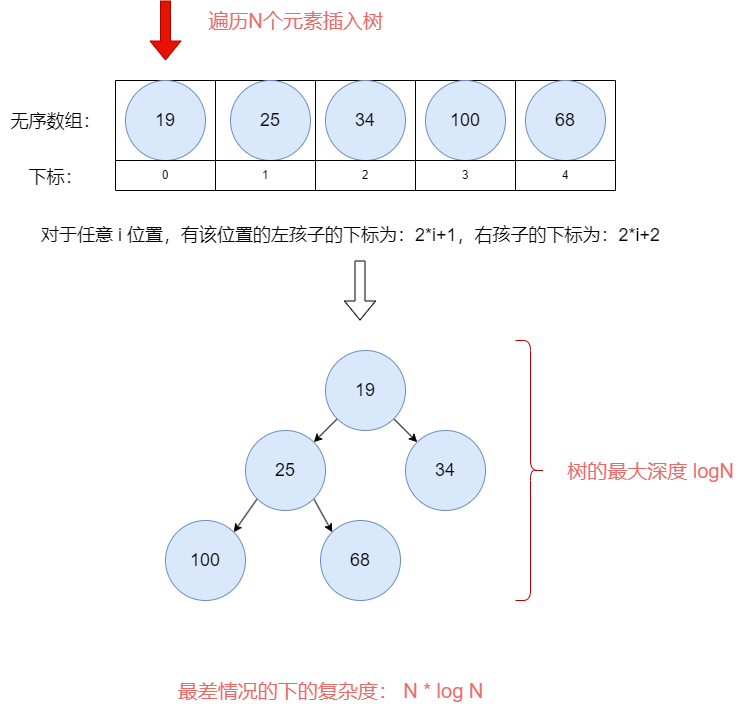

The diagram above was exported from draw.io. Its source (the exported page's mxGraphModel, read from the mxfile embedded in the PNG):
<mxGraphModel dx="2074" dy="1098" grid="1" gridSize="10" guides="1" tooltips="1" connect="1" arrows="1" fold="1" page="1" pageScale="1" pageWidth="827" pageHeight="1169" math="0" shadow="0">
  <root>
    <mxCell id="0" />
    <mxCell id="1" parent="0" />
    <mxCell id="a-vqDckrc0nI3sMu7GBV-1" style="rounded=0;orthogonalLoop=1;jettySize=auto;html=1;exitX=0;exitY=1;exitDx=0;exitDy=0;entryX=1;entryY=0;entryDx=0;entryDy=0;" edge="1" parent="1" source="a-vqDckrc0nI3sMu7GBV-3" target="a-vqDckrc0nI3sMu7GBV-6">
      <mxGeometry relative="1" as="geometry" />
    </mxCell>
    <mxCell id="a-vqDckrc0nI3sMu7GBV-2" style="rounded=0;orthogonalLoop=1;jettySize=auto;html=1;exitX=1;exitY=1;exitDx=0;exitDy=0;entryX=0;entryY=0;entryDx=0;entryDy=0;" edge="1" parent="1" source="a-vqDckrc0nI3sMu7GBV-3" target="a-vqDckrc0nI3sMu7GBV-9">
      <mxGeometry relative="1" as="geometry" />
    </mxCell>
    <mxCell id="a-vqDckrc0nI3sMu7GBV-3" value="&lt;font style=&quot;font-size: 18px;&quot;&gt;19&lt;/font&gt;" style="ellipse;whiteSpace=wrap;html=1;aspect=fixed;fillColor=#dae8fc;strokeColor=#6c8ebf;" vertex="1" parent="1">
      <mxGeometry x="390" y="460" width="80" height="80" as="geometry" />
    </mxCell>
    <mxCell id="a-vqDckrc0nI3sMu7GBV-4" style="rounded=0;orthogonalLoop=1;jettySize=auto;html=1;exitX=0;exitY=1;exitDx=0;exitDy=0;entryX=1;entryY=0;entryDx=0;entryDy=0;" edge="1" parent="1" source="a-vqDckrc0nI3sMu7GBV-6" target="a-vqDckrc0nI3sMu7GBV-7">
      <mxGeometry relative="1" as="geometry" />
    </mxCell>
    <mxCell id="a-vqDckrc0nI3sMu7GBV-5" style="rounded=0;orthogonalLoop=1;jettySize=auto;html=1;exitX=1;exitY=1;exitDx=0;exitDy=0;entryX=0;entryY=0;entryDx=0;entryDy=0;" edge="1" parent="1" source="a-vqDckrc0nI3sMu7GBV-6" target="a-vqDckrc0nI3sMu7GBV-8">
      <mxGeometry relative="1" as="geometry" />
    </mxCell>
    <mxCell id="a-vqDckrc0nI3sMu7GBV-6" value="&lt;font style=&quot;font-size: 18px;&quot;&gt;25&lt;/font&gt;" style="ellipse;whiteSpace=wrap;html=1;aspect=fixed;fillColor=#dae8fc;strokeColor=#6c8ebf;" vertex="1" parent="1">
      <mxGeometry x="310" y="540" width="80" height="80" as="geometry" />
    </mxCell>
    <mxCell id="a-vqDckrc0nI3sMu7GBV-7" value="&lt;font style=&quot;font-size: 18px;&quot;&gt;100&lt;/font&gt;" style="ellipse;whiteSpace=wrap;html=1;aspect=fixed;fillColor=#dae8fc;strokeColor=#6c8ebf;" vertex="1" parent="1">
      <mxGeometry x="230" y="630" width="80" height="80" as="geometry" />
    </mxCell>
    <mxCell id="a-vqDckrc0nI3sMu7GBV-8" value="&lt;font style=&quot;font-size: 18px;&quot;&gt;68&lt;/font&gt;" style="ellipse;whiteSpace=wrap;html=1;aspect=fixed;fillColor=#dae8fc;strokeColor=#6c8ebf;" vertex="1" parent="1">
      <mxGeometry x="385" y="630" width="80" height="80" as="geometry" />
    </mxCell>
    <mxCell id="a-vqDckrc0nI3sMu7GBV-9" value="&lt;font style=&quot;font-size: 18px;&quot;&gt;34&lt;/font&gt;" style="ellipse;whiteSpace=wrap;html=1;aspect=fixed;fillColor=#dae8fc;strokeColor=#6c8ebf;" vertex="1" parent="1">
      <mxGeometry x="470" y="540" width="80" height="80" as="geometry" />
    </mxCell>
    <mxCell id="a-vqDckrc0nI3sMu7GBV-10" value="" style="shape=table;startSize=0;container=1;collapsible=0;childLayout=tableLayout;" vertex="1" parent="1">
      <mxGeometry x="180" y="190" width="500" height="80" as="geometry" />
    </mxCell>
    <mxCell id="a-vqDckrc0nI3sMu7GBV-11" value="" style="shape=tableRow;horizontal=0;startSize=0;swimlaneHead=0;swimlaneBody=0;strokeColor=inherit;top=0;left=0;bottom=0;right=0;collapsible=0;dropTarget=0;fillColor=none;points=[[0,0.5],[1,0.5]];portConstraint=eastwest;" vertex="1" parent="a-vqDckrc0nI3sMu7GBV-10">
      <mxGeometry width="500" height="80" as="geometry" />
    </mxCell>
    <mxCell id="a-vqDckrc0nI3sMu7GBV-12" value="" style="shape=partialRectangle;html=1;whiteSpace=wrap;connectable=0;strokeColor=inherit;overflow=hidden;fillColor=none;top=0;left=0;bottom=0;right=0;pointerEvents=1;" vertex="1" parent="a-vqDckrc0nI3sMu7GBV-11">
      <mxGeometry width="100" height="80" as="geometry">
        <mxRectangle width="100" height="80" as="alternateBounds" />
      </mxGeometry>
    </mxCell>
    <mxCell id="a-vqDckrc0nI3sMu7GBV-13" value="" style="shape=partialRectangle;html=1;whiteSpace=wrap;connectable=0;strokeColor=inherit;overflow=hidden;fillColor=none;top=0;left=0;bottom=0;right=0;pointerEvents=1;" vertex="1" parent="a-vqDckrc0nI3sMu7GBV-11">
      <mxGeometry x="100" width="100" height="80" as="geometry">
        <mxRectangle width="100" height="80" as="alternateBounds" />
      </mxGeometry>
    </mxCell>
    <mxCell id="a-vqDckrc0nI3sMu7GBV-14" value="" style="shape=partialRectangle;html=1;whiteSpace=wrap;connectable=0;strokeColor=inherit;overflow=hidden;fillColor=none;top=0;left=0;bottom=0;right=0;pointerEvents=1;" vertex="1" parent="a-vqDckrc0nI3sMu7GBV-11">
      <mxGeometry x="200" width="100" height="80" as="geometry">
        <mxRectangle width="100" height="80" as="alternateBounds" />
      </mxGeometry>
    </mxCell>
    <mxCell id="a-vqDckrc0nI3sMu7GBV-15" value="" style="shape=partialRectangle;html=1;whiteSpace=wrap;connectable=0;strokeColor=inherit;overflow=hidden;fillColor=none;top=0;left=0;bottom=0;right=0;pointerEvents=1;" vertex="1" parent="a-vqDckrc0nI3sMu7GBV-11">
      <mxGeometry x="300" width="100" height="80" as="geometry">
        <mxRectangle width="100" height="80" as="alternateBounds" />
      </mxGeometry>
    </mxCell>
    <mxCell id="a-vqDckrc0nI3sMu7GBV-16" value="" style="shape=partialRectangle;html=1;whiteSpace=wrap;connectable=0;strokeColor=inherit;overflow=hidden;fillColor=none;top=0;left=0;bottom=0;right=0;pointerEvents=1;" vertex="1" parent="a-vqDckrc0nI3sMu7GBV-11">
      <mxGeometry x="400" width="100" height="80" as="geometry">
        <mxRectangle width="100" height="80" as="alternateBounds" />
      </mxGeometry>
    </mxCell>
    <mxCell id="a-vqDckrc0nI3sMu7GBV-17" value="&lt;font style=&quot;font-size: 18px;&quot;&gt;19&lt;/font&gt;" style="ellipse;whiteSpace=wrap;html=1;aspect=fixed;fillColor=#dae8fc;strokeColor=#6c8ebf;" vertex="1" parent="1">
      <mxGeometry x="190" y="190" width="80" height="80" as="geometry" />
    </mxCell>
    <mxCell id="a-vqDckrc0nI3sMu7GBV-18" value="&lt;font style=&quot;font-size: 18px;&quot;&gt;25&lt;/font&gt;" style="ellipse;whiteSpace=wrap;html=1;aspect=fixed;fillColor=#dae8fc;strokeColor=#6c8ebf;" vertex="1" parent="1">
      <mxGeometry x="295" y="190" width="80" height="80" as="geometry" />
    </mxCell>
    <mxCell id="a-vqDckrc0nI3sMu7GBV-19" value="&lt;font style=&quot;font-size: 18px;&quot;&gt;34&lt;/font&gt;" style="ellipse;whiteSpace=wrap;html=1;aspect=fixed;fillColor=#dae8fc;strokeColor=#6c8ebf;" vertex="1" parent="1">
      <mxGeometry x="390" y="190" width="80" height="80" as="geometry" />
    </mxCell>
    <mxCell id="a-vqDckrc0nI3sMu7GBV-20" value="&lt;font style=&quot;font-size: 18px;&quot;&gt;100&lt;/font&gt;" style="ellipse;whiteSpace=wrap;html=1;aspect=fixed;fillColor=#dae8fc;strokeColor=#6c8ebf;" vertex="1" parent="1">
      <mxGeometry x="490" y="190" width="80" height="80" as="geometry" />
    </mxCell>
    <mxCell id="a-vqDckrc0nI3sMu7GBV-21" value="&lt;font style=&quot;font-size: 18px;&quot;&gt;68&lt;/font&gt;" style="ellipse;whiteSpace=wrap;html=1;aspect=fixed;fillColor=#dae8fc;strokeColor=#6c8ebf;" vertex="1" parent="1">
      <mxGeometry x="590" y="190" width="80" height="80" as="geometry" />
    </mxCell>
    <mxCell id="a-vqDckrc0nI3sMu7GBV-22" value="" style="shape=table;startSize=0;container=1;collapsible=0;childLayout=tableLayout;" vertex="1" parent="1">
      <mxGeometry x="180" y="270" width="500" height="30" as="geometry" />
    </mxCell>
    <mxCell id="a-vqDckrc0nI3sMu7GBV-23" value="" style="shape=tableRow;horizontal=0;startSize=0;swimlaneHead=0;swimlaneBody=0;strokeColor=inherit;top=0;left=0;bottom=0;right=0;collapsible=0;dropTarget=0;fillColor=none;points=[[0,0.5],[1,0.5]];portConstraint=eastwest;" vertex="1" parent="a-vqDckrc0nI3sMu7GBV-22">
      <mxGeometry width="500" height="30" as="geometry" />
    </mxCell>
    <mxCell id="a-vqDckrc0nI3sMu7GBV-24" value="0" style="shape=partialRectangle;html=1;whiteSpace=wrap;connectable=0;strokeColor=inherit;overflow=hidden;fillColor=none;top=0;left=0;bottom=0;right=0;pointerEvents=1;" vertex="1" parent="a-vqDckrc0nI3sMu7GBV-23">
      <mxGeometry width="100" height="30" as="geometry">
        <mxRectangle width="100" height="30" as="alternateBounds" />
      </mxGeometry>
    </mxCell>
    <mxCell id="a-vqDckrc0nI3sMu7GBV-25" value="1" style="shape=partialRectangle;html=1;whiteSpace=wrap;connectable=0;strokeColor=inherit;overflow=hidden;fillColor=none;top=0;left=0;bottom=0;right=0;pointerEvents=1;" vertex="1" parent="a-vqDckrc0nI3sMu7GBV-23">
      <mxGeometry x="100" width="100" height="30" as="geometry">
        <mxRectangle width="100" height="30" as="alternateBounds" />
      </mxGeometry>
    </mxCell>
    <mxCell id="a-vqDckrc0nI3sMu7GBV-26" value="2" style="shape=partialRectangle;html=1;whiteSpace=wrap;connectable=0;strokeColor=inherit;overflow=hidden;fillColor=none;top=0;left=0;bottom=0;right=0;pointerEvents=1;" vertex="1" parent="a-vqDckrc0nI3sMu7GBV-23">
      <mxGeometry x="200" width="100" height="30" as="geometry">
        <mxRectangle width="100" height="30" as="alternateBounds" />
      </mxGeometry>
    </mxCell>
    <mxCell id="a-vqDckrc0nI3sMu7GBV-27" value="3" style="shape=partialRectangle;html=1;whiteSpace=wrap;connectable=0;strokeColor=inherit;overflow=hidden;fillColor=none;top=0;left=0;bottom=0;right=0;pointerEvents=1;" vertex="1" parent="a-vqDckrc0nI3sMu7GBV-23">
      <mxGeometry x="300" width="100" height="30" as="geometry">
        <mxRectangle width="100" height="30" as="alternateBounds" />
      </mxGeometry>
    </mxCell>
    <mxCell id="a-vqDckrc0nI3sMu7GBV-28" value="4" style="shape=partialRectangle;html=1;whiteSpace=wrap;connectable=0;strokeColor=inherit;overflow=hidden;fillColor=none;top=0;left=0;bottom=0;right=0;pointerEvents=1;" vertex="1" parent="a-vqDckrc0nI3sMu7GBV-23">
      <mxGeometry x="400" width="100" height="30" as="geometry">
        <mxRectangle width="100" height="30" as="alternateBounds" />
      </mxGeometry>
    </mxCell>
    <mxCell id="a-vqDckrc0nI3sMu7GBV-29" value="&lt;font style=&quot;font-size: 18px;&quot;&gt;无序数组：&lt;/font&gt;" style="text;html=1;align=center;verticalAlign=middle;resizable=0;points=[];autosize=1;strokeColor=none;fillColor=none;" vertex="1" parent="1">
      <mxGeometry x="65" y="211" width="110" height="40" as="geometry" />
    </mxCell>
    <mxCell id="a-vqDckrc0nI3sMu7GBV-30" value="&lt;font style=&quot;font-size: 18px;&quot;&gt;下标：&lt;/font&gt;" style="text;html=1;align=center;verticalAlign=middle;resizable=0;points=[];autosize=1;strokeColor=none;fillColor=none;" vertex="1" parent="1">
      <mxGeometry x="80" y="267" width="80" height="40" as="geometry" />
    </mxCell>
    <mxCell id="a-vqDckrc0nI3sMu7GBV-31" value="&lt;font style=&quot;font-size: 18px;&quot;&gt;对于任意 i 位置，有该位置的左孩子的下标为：2*i+1，右孩子的下标为：2*i+2&lt;/font&gt;" style="text;html=1;align=center;verticalAlign=middle;resizable=0;points=[];autosize=1;strokeColor=none;fillColor=none;fontColor=#000000;" vertex="1" parent="1">
      <mxGeometry x="95" y="325" width="640" height="40" as="geometry" />
    </mxCell>
    <mxCell id="a-vqDckrc0nI3sMu7GBV-32" value="" style="shape=flexArrow;endArrow=classic;html=1;rounded=0;fillColor=#e51400;strokeColor=#B20000;" edge="1" parent="1">
      <mxGeometry width="50" height="50" relative="1" as="geometry">
        <mxPoint x="230" y="110" as="sourcePoint" />
        <mxPoint x="230" y="170" as="targetPoint" />
      </mxGeometry>
    </mxCell>
    <mxCell id="a-vqDckrc0nI3sMu7GBV-33" value="" style="shape=flexArrow;endArrow=classic;html=1;rounded=0;" edge="1" parent="1">
      <mxGeometry width="50" height="50" relative="1" as="geometry">
        <mxPoint x="424.5" y="370" as="sourcePoint" />
        <mxPoint x="424.5" y="430" as="targetPoint" />
      </mxGeometry>
    </mxCell>
    <mxCell id="a-vqDckrc0nI3sMu7GBV-34" value="" style="shape=curlyBracket;whiteSpace=wrap;html=1;rounded=1;flipH=1;labelPosition=right;verticalLabelPosition=middle;align=left;verticalAlign=middle;fillColor=#e51400;strokeColor=#B20000;fontColor=#ffffff;" vertex="1" parent="1">
      <mxGeometry x="580" y="450" width="30" height="260" as="geometry" />
    </mxCell>
    <mxCell id="a-vqDckrc0nI3sMu7GBV-36" value="&lt;font color=&quot;#ea6b66&quot; style=&quot;font-size: 20px;&quot;&gt;树的最大深度 logN&lt;/font&gt;" style="text;html=1;align=center;verticalAlign=middle;resizable=0;points=[];autosize=1;strokeColor=none;fillColor=none;fontSize=20;" vertex="1" parent="1">
      <mxGeometry x="620" y="560" width="190" height="40" as="geometry" />
    </mxCell>
    <mxCell id="a-vqDckrc0nI3sMu7GBV-37" value="&lt;font color=&quot;#ea6b66&quot;&gt;遍历N个元素插入树&lt;/font&gt;" style="text;html=1;align=center;verticalAlign=middle;resizable=0;points=[];autosize=1;strokeColor=none;fillColor=none;fontSize=20;" vertex="1" parent="1">
      <mxGeometry x="260" y="110" width="200" height="40" as="geometry" />
    </mxCell>
    <mxCell id="a-vqDckrc0nI3sMu7GBV-38" value="&lt;font color=&quot;#ea6b66&quot; style=&quot;font-size: 20px;&quot;&gt;最差情况的下的复杂度： N * log N&lt;/font&gt;" style="text;html=1;align=center;verticalAlign=middle;resizable=0;points=[];autosize=1;strokeColor=none;fillColor=none;fontSize=20;" vertex="1" parent="1">
      <mxGeometry x="230" y="780" width="330" height="40" as="geometry" />
    </mxCell>
  </root>
</mxGraphModel>